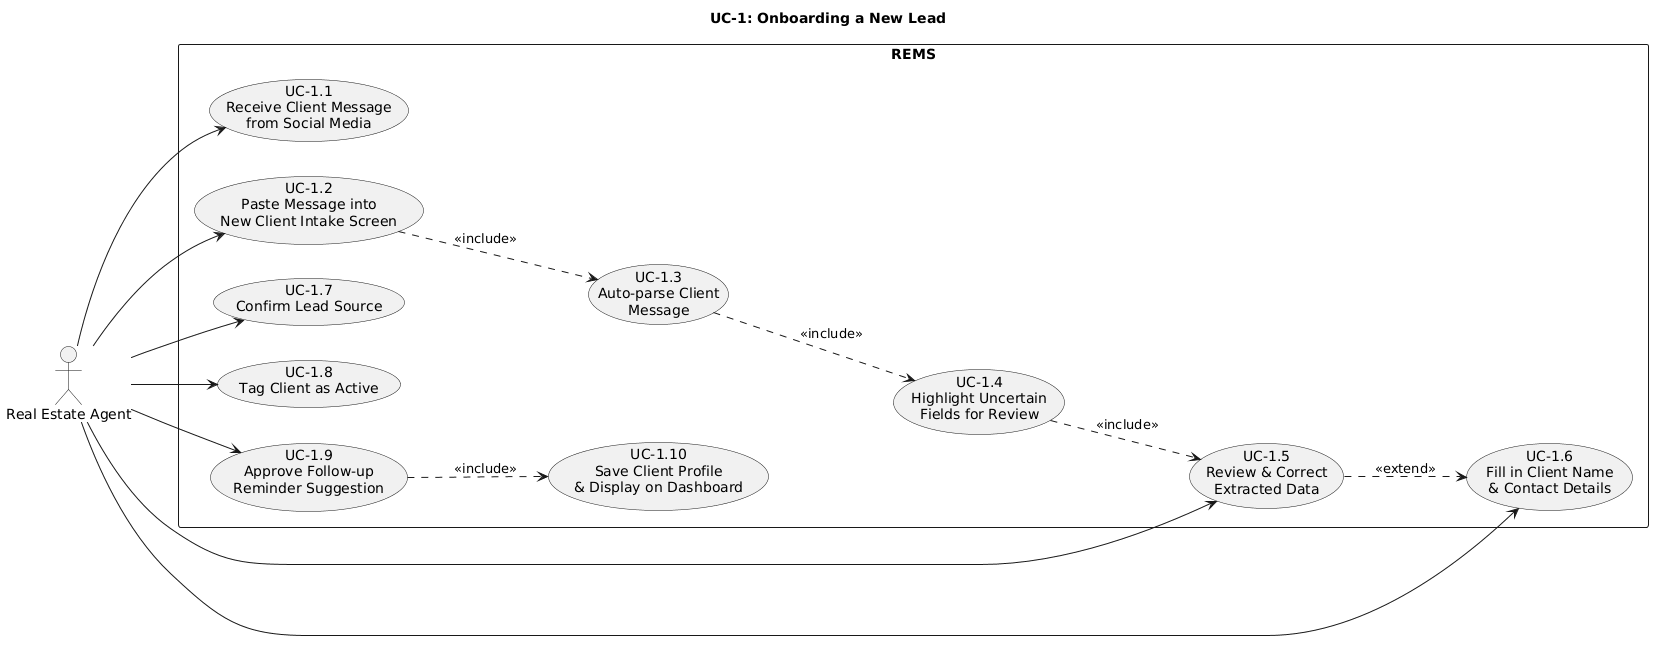

The diagram above was rendered by PlantUML. Its source (embedded in the PNG):
@startuml
title UC-1: Onboarding a New Lead

left to right direction

actor "Real Estate Agent" as Agent

rectangle "REMS" {

    usecase "UC-1.1\nReceive Client Message\nfrom Social Media" as UC11
    usecase "UC-1.2\nPaste Message into\nNew Client Intake Screen" as UC12
    usecase "UC-1.3\nAuto-parse Client\nMessage" as UC13
    usecase "UC-1.4\nHighlight Uncertain\nFields for Review" as UC14
    usecase "UC-1.5\nReview & Correct\nExtracted Data" as UC15
    usecase "UC-1.6\nFill in Client Name\n& Contact Details" as UC16
    usecase "UC-1.7\nConfirm Lead Source" as UC17
    usecase "UC-1.8\nTag Client as Active" as UC18
    usecase "UC-1.9\nApprove Follow-up\nReminder Suggestion" as UC19
    usecase "UC-1.10\nSave Client Profile\n& Display on Dashboard" as UC110

}

Agent --> UC11
Agent --> UC12
Agent --> UC15
Agent --> UC16
Agent --> UC17
Agent --> UC18
Agent --> UC19

UC12 ..> UC13 : <<include>>
UC13 ..> UC14 : <<include>>
UC14 ..> UC15 : <<include>>
UC15 ..> UC16 : <<extend>>
UC19 ..> UC110 : <<include>>
@enduml